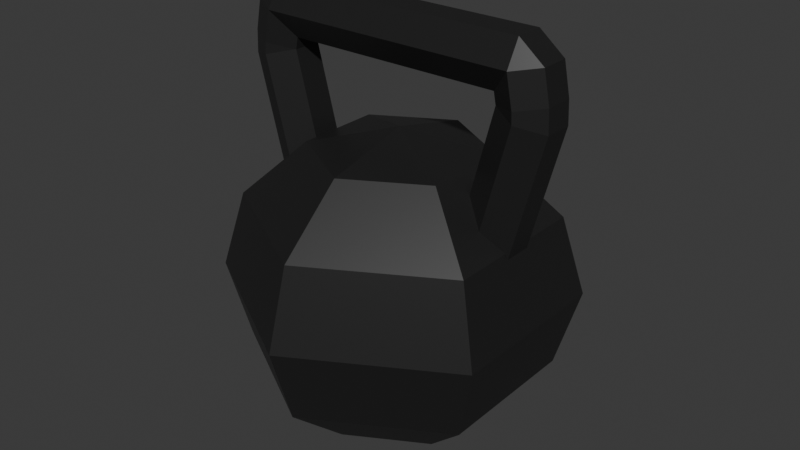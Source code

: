 # Source: kettlebell.blend  (saved by Blender 5.0.118; exported with 4.5.12 LTS)
import bpy
from mathutils import Matrix  # noqa: F401  (used for matrix-valued properties, if any)

bpy.ops.wm.read_factory_settings(use_empty=True)
scene = bpy.context.scene
scene.name = 'Scene'

# ---- collections
col_collection = bpy.data.collections.new('Collection'); scene.collection.children.link(col_collection)

# ---- materials (node trees are filled in below, after node groups)
mat_material_001 = bpy.data.materials.new('Material.001')

# ---- material node trees
mat_material_001.use_nodes = True; mat_material_001.node_tree.nodes.clear()
_N = mat_material_001.node_tree.nodes; _L = mat_material_001.node_tree.links
n0 = _N.new('ShaderNodeBsdfPrincipled'); n0.name = 'Principled BSDF'; n0.location = (-200, 100)
n0.inputs[0].default_value = (0.01465, 0.01465, 0.01465, 1.0)
n0.inputs[2].default_value = 0.4146
n1 = _N.new('ShaderNodeOutputMaterial'); n1.name = 'Material Output'; n1.location = (200, 100)
_L.new(n0.outputs[0], n1.inputs[0])
n1.is_active_output = True

# ---- world
world_world = bpy.data.worlds.new('World'); scene.world = world_world
world_world.use_nodes = True; world_world.node_tree.nodes.clear()
_N = world_world.node_tree.nodes; _L = world_world.node_tree.links
n0 = _N.new('ShaderNodeOutputWorld'); n0.name = 'World Output'; n0.location = (200, 100)
n1 = _N.new('ShaderNodeBackground'); n1.name = 'Background'; n1.location = (-200, 100)
n1.inputs[0].default_value = (0.05088, 0.05088, 0.05088, 1.0)
_L.new(n1.outputs[0], n0.inputs[0])
n0.is_active_output = True
world_world.color = (0.05088, 0.05088, 0.05088)
world_world.sun_shadow_jitter_overblur = 0.0

# ---- meshes
me_cylinder_005 = bpy.data.meshes.new('Cylinder.005')
me_cylinder_005.from_pydata([(0.0, 0.02, -0.025), (0.0, 0.02, 0.025), (0.01732, 0.01, -0.025), (0.01732, 0.01, 0.025), (0.01732, -0.01, -0.025), (0.01732, -0.01, 0.025), (0.0, -0.02, -0.025), (0.0, -0.02, 0.025), (-0.01732, -0.01, -0.025), (-0.01732, -0.01, 0.025), (-0.01732, 0.01, -0.025), (-0.01732, 0.01, 0.025), (0.06105, 0.0, -5.54e-05), (0.0755, 0.06, -5.54e-05), (0.115, 0.1039, -5.54e-05), (0.1689, 0.12, -5.54e-05), (0.2229, 0.1039, -5.54e-05), (0.2623, 0.06, -5.54e-05), (0.2768, 0.0, -5.54e-05), (0.0755, 0.03, 0.01426), (0.115, 0.05196, 0.02474), (0.1689, 0.06, 0.02857), (0.2229, 0.05196, 0.02474), (0.2623, 0.03, 0.01426), (0.0755, -0.03, 0.01426), (0.115, -0.05196, 0.02474), (0.1689, -0.06, 0.02857), (0.2229, -0.05196, 0.02474), (0.2623, -0.03, 0.01426), (0.0755, -0.06, -5.541e-05), (0.115, -0.1039, -5.541e-05), (0.1689, -0.12, -5.541e-05), (0.2229, -0.1039, -5.541e-05), (0.2623, -0.06, -5.541e-05), (0.0755, -0.03, -0.01437), (0.115, -0.05196, -0.02485), (0.1689, -0.06, -0.02868), (0.2229, -0.05196, -0.02485), (0.2623, -0.03, -0.01437), (0.0755, 0.03, -0.01437), (0.115, 0.05196, -0.02485), (0.1689, 0.06, -0.02868), (0.2229, 0.05196, -0.02485), (0.2623, 0.03, -0.01437), (0.1243, 0.02, 0.01944), (0.03001, 0.02, 0.02629), (0.129, 0.01, 0.02433), (0.0347, 0.01, 0.03119), (0.129, -0.01, 0.02433), (0.0347, -0.01, 0.03119), (0.1243, -0.02, 0.01944), (0.03001, -0.02, 0.02629), (0.1196, -0.01, 0.01454), (0.02532, -0.01, 0.0214), (0.1196, 0.01, 0.01454), (0.02532, 0.01, 0.0214), (0.02211, 0.02, 0.02619), (0.0001585, 0.02, 0.025), (0.01869, 0.01, 0.031), (-0.003261, 0.01, 0.02981), (0.01869, -0.01, 0.031), (-0.003261, -0.01, 0.02981), (0.02211, -0.02, 0.02619), (0.0001585, -0.02, 0.025), (0.02552, -0.01, 0.02138), (0.003578, -0.01, 0.0202), (0.02552, 0.01, 0.02138), (0.003578, 0.01, 0.0202), (0.1243, -0.02, -0.01947), (0.03001, -0.02, -0.02633), (0.129, -0.01, -0.02437), (0.0347, -0.01, -0.03123), (0.129, 0.01, -0.02437), (0.0347, 0.01, -0.03123), (0.1243, 0.02, -0.01947), (0.03001, 0.02, -0.02633), (0.1196, 0.01, -0.01458), (0.02532, 0.01, -0.02144), (0.1196, -0.01, -0.01458), (0.02532, -0.01, -0.02144), (0.02211, -0.02, -0.02622), (0.0001585, -0.02, -0.02504), (0.01869, -0.01, -0.03103), (-0.003261, -0.01, -0.02985), (0.01869, 0.01, -0.03103), (-0.003261, 0.01, -0.02985), (0.02211, 0.02, -0.02622), (0.0001585, 0.02, -0.02504), (0.02552, 0.01, -0.02142), (0.003578, 0.01, -0.02023), (0.02552, -0.01, -0.02142), (0.003578, -0.01, -0.02023)], [], [(0, 1, 3, 2), (2, 3, 5, 4), (4, 5, 7, 6), (6, 7, 9, 8), (67, 65, 5, 3), (8, 9, 11, 10), (10, 11, 1, 0), (87, 85, 10, 0), (17, 16, 22, 23), (15, 14, 20, 21), (13, 12, 19), (18, 17, 23), (16, 15, 21, 22), (14, 13, 19, 20), (23, 22, 27, 28), (21, 20, 25, 26), (19, 12, 24), (18, 23, 28), (22, 21, 26, 27), (20, 19, 24, 25), (26, 25, 30, 31), (24, 12, 29), (18, 28, 33), (27, 26, 31, 32), (25, 24, 29, 30), (28, 27, 32, 33), (29, 12, 34), (18, 33, 38), (32, 31, 36, 37), (30, 29, 34, 35), (33, 32, 37, 38), (31, 30, 35, 36), (18, 38, 43), (37, 36, 41, 42), (35, 34, 39, 40), (38, 37, 42, 43), (36, 35, 40, 41), (34, 12, 39), (18, 43, 17), (42, 41, 15, 16), (40, 39, 13, 14), (43, 42, 16, 17), (41, 40, 14, 15), (39, 12, 13), (44, 45, 47, 46), (46, 47, 49, 48), (48, 49, 51, 50), (50, 51, 53, 52), (60, 62, 51, 49), (52, 53, 55, 54), (54, 55, 45, 44), (44, 46, 48, 50, 52, 54), (56, 57, 59, 58), (58, 59, 61, 60), (60, 61, 63, 62), (62, 63, 65, 64), (64, 65, 67, 66), (66, 67, 57, 56), (58, 60, 49, 47), (62, 64, 53, 51), (64, 66, 55, 53), (66, 56, 45, 55), (56, 58, 47, 45), (68, 69, 71, 70), (70, 71, 73, 72), (72, 73, 75, 74), (74, 75, 77, 76), (84, 86, 75, 73), (76, 77, 79, 78), (78, 79, 69, 68), (68, 70, 72, 74, 76, 78), (80, 81, 83, 82), (82, 83, 85, 84), (84, 85, 87, 86), (86, 87, 89, 88), (88, 89, 91, 90), (90, 91, 81, 80), (82, 84, 73, 71), (86, 88, 77, 75), (88, 90, 79, 77), (90, 80, 69, 79), (80, 82, 71, 69), (85, 83, 8, 10), (83, 81, 6, 8), (81, 91, 4, 6), (91, 89, 2, 4), (89, 87, 0, 2), (65, 63, 7, 5), (63, 61, 9, 7), (61, 59, 11, 9), (59, 57, 1, 11), (57, 67, 3, 1)])
_uv = me_cylinder_005.uv_layers.new(name='UVMap')
_uv.uv.foreach_set('vector', [1.0, 0.5, 1.0, 1.0, 0.8333, 1.0, 0.8333, 0.5, 0.8333, 0.5, 0.8333, 1.0, 0.6667, 1.0, 0.6667, 0.5, 0.6667, 0.5, 0.6667, 1.0, 0.5, 1.0, 0.5, 0.5, 0.5, 0.5, 0.5, 1.0, 0.3333, 1.0, 0.3333, 0.5, 0.1667, 1.0, 0.3333, 1.0, 0.6667, 1.0, 0.8333, 1.0, 0.3333, 0.5, 0.3333, 1.0, 0.1667, 1.0, 0.1667, 0.5, 0.1667, 0.5, 0.1667, 1.0, -8.941e-08, 1.0, -8.941e-08, 0.5, 0.5, 1.0, 0.6667, 1.0, 0.1667, 0.5, -8.941e-08, 0.5, 0.6667, 0.1667, 0.6667, 0.3333, 0.5, 0.3333, 0.5, 0.1667, 0.6667, 0.5, 0.6667, 0.6667, 0.5, 0.6667, 0.5, 0.5, 0.6667, 0.8333, 0.5833, 1.0, 0.5, 0.8333, 0.5833, 0.0, 0.6667, 0.1667, 0.5, 0.1667, 0.6667, 0.3333, 0.6667, 0.5, 0.5, 0.5, 0.5, 0.3333, 0.6667, 0.6667, 0.6667, 0.8333, 0.5, 0.8333, 0.5, 0.6667, 0.5, 0.1667, 0.5, 0.3333, 0.3333, 0.3333, 0.3333, 0.1667, 0.5, 0.5, 0.5, 0.6667, 0.3333, 0.6667, 0.3333, 0.5, 0.5, 0.8333, 0.4167, 1.0, 0.3333, 0.8333, 0.4167, 0.0, 0.5, 0.1667, 0.3333, 0.1667, 0.5, 0.3333, 0.5, 0.5, 0.3333, 0.5, 0.3333, 0.3333, 0.5, 0.6667, 0.5, 0.8333, 0.3333, 0.8333, 0.3333, 0.6667, 0.3333, 0.5, 0.3333, 0.6667, 0.1667, 0.6667, 0.1667, 0.5, 0.3333, 0.8333, 0.25, 1.0, 0.1667, 0.8333, 0.25, 0.0, 0.3333, 0.1667, 0.1667, 0.1667, 0.3333, 0.3333, 0.3333, 0.5, 0.1667, 0.5, 0.1667, 0.3333, 0.3333, 0.6667, 0.3333, 0.8333, 0.1667, 0.8333, 0.1667, 0.6667, 0.3333, 0.1667, 0.3333, 0.3333, 0.1667, 0.3333, 0.1667, 0.1667, 0.1667, 0.8333, 0.08333, 1.0, 0.0, 0.8333, 0.08333, 0.0, 0.1667, 0.1667, 0.0, 0.1667, 0.1667, 0.3333, 0.1667, 0.5, 0.0, 0.5, 0.0, 0.3333, 0.1667, 0.6667, 0.1667, 0.8333, 0.0, 0.8333, 0.0, 0.6667, 0.1667, 0.1667, 0.1667, 0.3333, 0.0, 0.3333, 0.0, 0.1667, 0.1667, 0.5, 0.1667, 0.6667, 0.0, 0.6667, 0.0, 0.5, 0.9167, 0.0, 1.0, 0.1667, 0.8333, 0.1667, 1.0, 0.3333, 1.0, 0.5, 0.8333, 0.5, 0.8333, 0.3333, 1.0, 0.6667, 1.0, 0.8333, 0.8333, 0.8333, 0.8333, 0.6667, 1.0, 0.1667, 1.0, 0.3333, 0.8333, 0.3333, 0.8333, 0.1667, 1.0, 0.5, 1.0, 0.6667, 0.8333, 0.6667, 0.8333, 0.5, 1.0, 0.8333, 0.9167, 1.0, 0.8333, 0.8333, 0.75, 0.0, 0.8333, 0.1667, 0.6667, 0.1667, 0.8333, 0.3333, 0.8333, 0.5, 0.6667, 0.5, 0.6667, 0.3333, 0.8333, 0.6667, 0.8333, 0.8333, 0.6667, 0.8333, 0.6667, 0.6667, 0.8333, 0.1667, 0.8333, 0.3333, 0.6667, 0.3333, 0.6667, 0.1667, 0.8333, 0.5, 0.8333, 0.6667, 0.6667, 0.6667, 0.6667, 0.5, 0.8333, 0.8333, 0.75, 1.0, 0.6667, 0.8333, 1.0, 0.5, 1.0, 1.0, 0.8333, 1.0, 0.8333, 0.5, 0.8333, 0.5, 0.8333, 1.0, 0.6667, 1.0, 0.6667, 0.5, 0.6667, 0.5, 0.6667, 1.0, 0.5, 1.0, 0.5, 0.5, 0.5, 0.5, 0.5, 1.0, 0.3333, 1.0, 0.3333, 0.5, 0.6667, 0.5, 0.5, 0.5, 0.5, 1.0, 0.6667, 1.0, 0.3333, 0.5, 0.3333, 1.0, 0.1667, 1.0, 0.1667, 0.5, 0.1667, 0.5, 0.1667, 1.0, -8.941e-08, 1.0, -8.941e-08, 0.5, 0.75, 0.49, 0.9578, 0.37, 0.9578, 0.13, 0.75, 0.01, 0.5422, 0.13, 0.5422, 0.37, 1.0, 0.5, 1.0, 1.0, 0.8333, 1.0, 0.8333, 0.5, 0.8333, 0.5, 0.8333, 1.0, 0.6667, 1.0, 0.6667, 0.5, 0.6667, 0.5, 0.6667, 1.0, 0.5, 1.0, 0.5, 0.5, 0.5, 0.5, 0.5, 1.0, 0.3333, 1.0, 0.3333, 0.5, 0.3333, 0.5, 0.3333, 1.0, 0.1667, 1.0, 0.1667, 0.5, 0.1667, 0.5, 0.1667, 1.0, -8.941e-08, 1.0, -8.941e-08, 0.5, 0.8333, 0.5, 0.6667, 0.5, 0.6667, 1.0, 0.8333, 1.0, 0.5, 0.5, 0.3333, 0.5, 0.3333, 1.0, 0.5, 1.0, 0.3333, 0.5, 0.1667, 0.5, 0.1667, 1.0, 0.3333, 1.0, 0.1667, 0.5, -8.941e-08, 0.5, -8.941e-08, 1.0, 0.1667, 1.0, 1.0, 0.5, 0.8333, 0.5, 0.8333, 1.0, 1.0, 1.0, 1.0, 0.5, 1.0, 1.0, 0.8333, 1.0, 0.8333, 0.5, 0.8333, 0.5, 0.8333, 1.0, 0.6667, 1.0, 0.6667, 0.5, 0.6667, 0.5, 0.6667, 1.0, 0.5, 1.0, 0.5, 0.5, 0.5, 0.5, 0.5, 1.0, 0.3333, 1.0, 0.3333, 0.5, 0.6667, 0.5, 0.5, 0.5, 0.5, 1.0, 0.6667, 1.0, 0.3333, 0.5, 0.3333, 1.0, 0.1667, 1.0, 0.1667, 0.5, 0.1667, 0.5, 0.1667, 1.0, -8.941e-08, 1.0, -8.941e-08, 0.5, 0.75, 0.49, 0.9578, 0.37, 0.9578, 0.13, 0.75, 0.01, 0.5422, 0.13, 0.5422, 0.37, 1.0, 0.5, 1.0, 1.0, 0.8333, 1.0, 0.8333, 0.5, 0.8333, 0.5, 0.8333, 1.0, 0.6667, 1.0, 0.6667, 0.5, 0.6667, 0.5, 0.6667, 1.0, 0.5, 1.0, 0.5, 0.5, 0.5, 0.5, 0.5, 1.0, 0.3333, 1.0, 0.3333, 0.5, 0.3333, 0.5, 0.3333, 1.0, 0.1667, 1.0, 0.1667, 0.5, 0.1667, 0.5, 0.1667, 1.0, -8.941e-08, 1.0, -8.941e-08, 0.5, 0.8333, 0.5, 0.6667, 0.5, 0.6667, 1.0, 0.8333, 1.0, 0.5, 0.5, 0.3333, 0.5, 0.3333, 1.0, 0.5, 1.0, 0.3333, 0.5, 0.1667, 0.5, 0.1667, 1.0, 0.3333, 1.0, 0.1667, 0.5, -8.941e-08, 0.5, -8.941e-08, 1.0, 0.1667, 1.0, 1.0, 0.5, 0.8333, 0.5, 0.8333, 1.0, 1.0, 1.0, 0.6667, 1.0, 0.8333, 1.0, 0.3333, 0.5, 0.1667, 0.5, 0.8333, 1.0, 1.0, 1.0, 0.5, 0.5, 0.3333, 0.5, -8.941e-08, 1.0, 0.1667, 1.0, 0.6667, 0.5, 0.5, 0.5, 0.1667, 1.0, 0.3333, 1.0, 0.8333, 0.5, 0.6667, 0.5, 0.3333, 1.0, 0.5, 1.0, 1.0, 0.5, 0.8333, 0.5, 0.3333, 1.0, 0.5, 1.0, 0.5, 1.0, 0.6667, 1.0, 0.5, 1.0, 0.6667, 1.0, 0.3333, 1.0, 0.5, 1.0, 0.6667, 1.0, 0.8333, 1.0, 0.1667, 1.0, 0.3333, 1.0, 0.8333, 1.0, 1.0, 1.0, -8.941e-08, 1.0, 0.1667, 1.0, -8.941e-08, 1.0, 0.1667, 1.0, 0.8333, 1.0, 1.0, 1.0])
me_cylinder_005.materials.append(mat_material_001)
me_cylinder_005.update()

# ---- objects
ob_cylinder_002 = bpy.data.objects.new('Cylinder.002', me_cylinder_005)

# ---- transforms, parenting, visibility, modifiers, constraints
ob_cylinder_002.location = (0.0002011, 0.0, 0.2915)
ob_cylinder_002.rotation_euler = (0.0, 1.571, 0.0)
ob_cylinder_002.scale = (1.0, 1.0, 3.63)

# ---- collection membership
col_collection.objects.link(ob_cylinder_002)

# ---- scene / render settings (as saved in the file)
scene.frame_start = 1; scene.frame_end = 250; scene.frame_set(3)
scene.render.engine = 'BLENDER_EEVEE_NEXT'
scene.render.bake_bias = 0.0
scene.render.bake_samples = 0
scene.cycles.sampling_pattern = 'TABULATED_SOBOL'
scene.eevee.use_volume_custom_range = False
bpy.context.view_layer.update()

# ---- added for rendering (the .blend has no active camera and no usable light): camera, sun
cam_auto = bpy.data.cameras.new('AutoCamera')
cam_auto.lens = 50.0
cam_auto.sensor_width = 36.0
cam_auto.clip_end = 1000.0
ob_auto_camera = bpy.data.objects.new('AutoCamera', cam_auto)
scene.collection.objects.link(ob_auto_camera)
ob_auto_camera.location = (0.409166, -0.490835, 0.488972)
ob_auto_camera.rotation_euler = (1.09748, -7.21219e-08, 0.694738)
scene.camera = ob_auto_camera
light_auto_sun = bpy.data.lights.new('AutoSun', 'SUN')
light_auto_sun.energy = 3.0
light_auto_sun.angle = 0.0523599
ob_auto_sun = bpy.data.objects.new('AutoSun', light_auto_sun)
scene.collection.objects.link(ob_auto_sun)
ob_auto_sun.rotation_euler = (0.872665, 0.174533, 0.523599)
bpy.context.view_layer.update()
